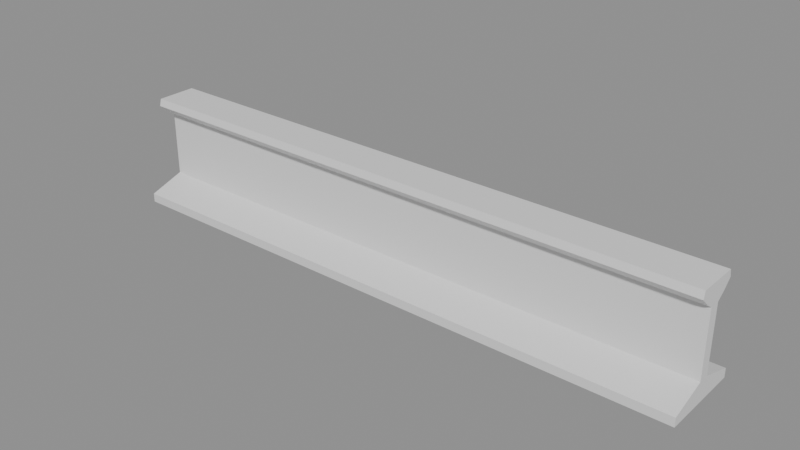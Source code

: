 # Source: embedded-tram-rail.blend  (saved by Blender 5.2.45; exported with 4.5.12 LTS)
import bpy
from mathutils import Matrix  # noqa: F401  (used for matrix-valued properties, if any)

bpy.ops.wm.read_factory_settings(use_empty=True)
scene = bpy.context.scene
scene.name = 'Scene'

# ---- materials (node trees are filled in below, after node groups)
mat_steel = bpy.data.materials.new('Steel')

# ---- material node trees
mat_steel.use_nodes = True; mat_steel.node_tree.nodes.clear()
_N = mat_steel.node_tree.nodes; _L = mat_steel.node_tree.links
n0 = _N.new('ShaderNodeBsdfPrincipled'); n0.name = 'Principled BSDF'; n0.location = (-200, 100)
n0.inputs[10].default_value = 0.005
n1 = _N.new('ShaderNodeOutputMaterial'); n1.name = 'Material Output'; n1.location = (200, 100)
_L.new(n0.outputs[0], n1.inputs[0])
n1.is_active_output = True

# ---- meshes
me_embeddedrail = bpy.data.meshes.new('EmbeddedRail')
me_embeddedrail.from_pydata([(-0.5, -0.034, 0.0), (-0.5, 0.034, 0.0), (-0.5, 0.037, -0.012), (-0.5, 0.022, -0.026), (-0.5, 0.009, -0.035), (-0.5, 0.009, -0.145), (-0.5, 0.07, -0.165), (-0.5, 0.07, -0.18), (-0.5, -0.07, -0.18), (-0.5, -0.07, -0.165), (-0.5, -0.009, -0.145), (-0.5, -0.009, -0.035), (-0.5, -0.022, -0.026), (-0.5, -0.037, -0.012), (0.5, -0.034, 0.0), (0.5, 0.034, 0.0), (0.5, 0.037, -0.012), (0.5, 0.022, -0.026), (0.5, 0.009, -0.035), (0.5, 0.009, -0.145), (0.5, 0.07, -0.165), (0.5, 0.07, -0.18), (0.5, -0.07, -0.18), (0.5, -0.07, -0.165), (0.5, -0.009, -0.145), (0.5, -0.009, -0.035), (0.5, -0.022, -0.026), (0.5, -0.037, -0.012)], [], [(13, 0, 1, 2, 3, 4, 5, 6, 7, 8, 9, 10, 11, 12), (14, 27, 26, 25, 24, 23, 22, 21, 20, 19, 18, 17, 16, 15), (0, 14, 15, 1), (1, 15, 16, 2), (2, 16, 17, 3), (3, 17, 18, 4), (4, 18, 19, 5), (5, 19, 20, 6), (6, 20, 21, 7), (7, 21, 22, 8), (8, 22, 23, 9), (9, 23, 24, 10), (10, 24, 25, 11), (11, 25, 26, 12), (12, 26, 27, 13), (13, 27, 14, 0)])
_uv = me_embeddedrail.uv_layers.new(name='UVMap')
_uv.uv.foreach_set('vector', [0.7287, 0.01761, 0.7317, 0.005751, 0.7989, 0.005751, 0.8018, 0.01761, 0.787, 0.03145, 0.7742, 0.04035, 0.7742, 0.1491, 0.8345, 0.1689, 0.8345, 0.1837, 0.6961, 0.1837, 0.6961, 0.1689, 0.7564, 0.1491, 0.7564, 0.04035, 0.7435, 0.03145, 0.7989, 0.1952, 0.8018, 0.207, 0.787, 0.2209, 0.7742, 0.2298, 0.7742, 0.3385, 0.8345, 0.3583, 0.8345, 0.3731, 0.6961, 0.3731, 0.6961, 0.3583, 0.7564, 0.3385, 0.7564, 0.2298, 0.7435, 0.2209, 0.7287, 0.207, 0.7317, 0.1952, 0.3954, 0.9942, 0.3954, 0.005751, 0.4626, 0.005751, 0.4626, 0.9942, 0.8985, 0.9942, 0.8985, 0.005751, 0.9106, 0.005751, 0.9106, 0.9942, 0.6454, 0.005751, 0.6454, 0.9942, 0.6306, 0.9942, 0.6306, 0.005751, 0.6306, 0.005751, 0.6306, 0.9942, 0.6177, 0.9942, 0.6177, 0.005751, 0.1556, 0.9942, 0.1556, 0.005751, 0.264, 0.005751, 0.264, 0.9942, 0.4741, 0.9942, 0.4741, 0.005751, 0.5344, 0.005751, 0.5344, 0.9942, 0.846, 0.9942, 0.846, 0.005751, 0.8607, 0.005751, 0.8607, 0.9942, 0.1441, 0.005751, 0.1441, 0.9942, 0.005751, 0.9942, 0.005751, 0.005751, 0.887, 0.005751, 0.887, 0.9942, 0.8722, 0.9942, 0.8722, 0.005751, 0.5459, 0.9942, 0.5459, 0.005751, 0.6062, 0.005751, 0.6062, 0.9942, 0.3839, 0.005751, 0.3839, 0.9942, 0.2755, 0.9942, 0.2755, 0.005751, 0.6846, 0.005751, 0.6846, 0.9942, 0.6717, 0.9942, 0.6717, 0.005751, 0.6717, 0.005751, 0.6717, 0.9942, 0.6569, 0.9942, 0.6569, 0.005751, 0.9341, 0.005751, 0.9341, 0.9942, 0.9221, 0.9942, 0.9221, 0.005751])
me_embeddedrail.materials.append(mat_steel)
me_embeddedrail.update()

# ---- objects
ob_embedded_tram_rail = bpy.data.objects.new('embedded-tram-rail', me_embeddedrail)

# ---- transforms, parenting, visibility, modifiers, constraints
ob_embedded_tram_rail.location = (0.0, 0.0, 0.0)

# ---- collection membership
scene.collection.objects.link(ob_embedded_tram_rail)

# ---- scene / render settings (as saved in the file)
scene.frame_start = 1; scene.frame_end = 250; scene.frame_set(1)
scene.render.engine = 'BLENDER_EEVEE_NEXT'
scene.render.bake_bias = 0.0
scene.render.bake_samples = 0
scene.render.compositor_device = 'GPU'
scene.eevee.use_volume_custom_range = False
scene.eevee.fast_gi_thickness_near = 0.1
scene.eevee.fast_gi_thickness_far = 0.0
scene.eevee.ray_tracing_options.screen_trace_thickness = 0.1
bpy.context.view_layer.update()

# ---- added for rendering (the .blend has no active camera and no usable light): camera, sun + grey world if the file has none
cam_auto = bpy.data.cameras.new('AutoCamera')
cam_auto.lens = 50.0
cam_auto.sensor_width = 36.0
cam_auto.clip_end = 1000.0
ob_auto_camera = bpy.data.objects.new('AutoCamera', cam_auto)
scene.collection.objects.link(ob_auto_camera)
ob_auto_camera.location = (0.948976, -1.13877, 0.669181)
ob_auto_camera.rotation_euler = (1.09748, -7.21219e-08, 0.694738)
scene.camera = ob_auto_camera
light_auto_sun = bpy.data.lights.new('AutoSun', 'SUN')
light_auto_sun.energy = 3.0
light_auto_sun.angle = 0.0523599
ob_auto_sun = bpy.data.objects.new('AutoSun', light_auto_sun)
scene.collection.objects.link(ob_auto_sun)
ob_auto_sun.rotation_euler = (0.872665, 0.174533, 0.523599)
if scene.world is None:
    world_auto = bpy.data.worlds.new('AutoWorld')
    world_auto.color = (0.3, 0.3, 0.3)
    scene.world = world_auto
bpy.context.view_layer.update()
